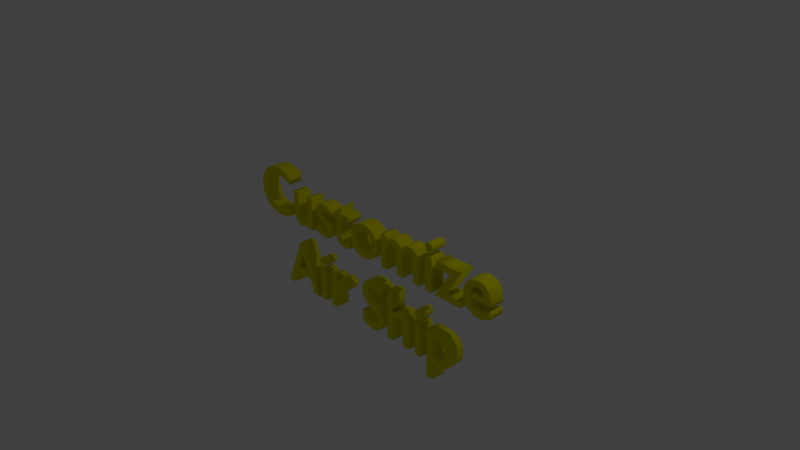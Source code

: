 # Source: Customize_Air_Ship_Text.blend  (saved by Blender 2.79.0; exported with 4.5.12 LTS)
import bpy
from mathutils import Matrix  # noqa: F401  (used for matrix-valued properties, if any)

bpy.ops.wm.read_factory_settings(use_empty=True)
scene = bpy.context.scene
scene.name = 'Scene'

# ---- collections
col_collection_1 = bpy.data.collections.new('Collection 1'); scene.collection.children.link(col_collection_1)

# ---- materials (node trees are filled in below, after node groups)
mat_customize_air_ship_text = bpy.data.materials.new('Customize Air Ship Text')
mat_customize_air_ship_text.alpha_threshold = 0.0
mat_customize_air_ship_text.use_transparent_shadow = False
mat_customize_air_ship_text.diffuse_color = (0.8, 0.7793, 0.0, 1.0)
mat_customize_air_ship_text.roughness = 0.5
mat_customize_air_ship_text.line_color = (0.0, 0.0, 0.0, 1.0)

# ---- material node trees

# ---- world
world_world = bpy.data.worlds.new('World'); scene.world = world_world
world_world.color = (0.05088, 0.05088, 0.05088)
world_world.use_sun_shadow = False
world_world.sun_shadow_jitter_overblur = 0.0
world_world.cycles.sampling_method = 'MANUAL'

# ---- cameras
cam_camera = bpy.data.cameras.new('Camera')
cam_camera.clip_end = 100.0
cam_camera.lens = 35.0
cam_camera.sensor_width = 32.0
cam_camera.sensor_height = 18.0
cam_camera.ortho_scale = 7.314
cam_camera.dof.focus_distance = 0.0
cam_camera.dof.aperture_fstop = 128.0

# ---- lights
light_lamp = bpy.data.lights.new('Lamp', 'POINT')
light_lamp.transmission_factor = 0.0
light_lamp.cutoff_distance = 30.0
light_lamp.energy = 100.0
light_lamp.shadow_buffer_clip_start = 1.001
light_lamp.shadow_soft_size = 0.1
light_lamp.shadow_maximum_resolution = 0.006
light_lamp.use_absolute_resolution = True

# ---- curves / text
txt_text = bpy.data.curves.new('Text', 'FONT')
txt_text.dimensions = '2D'
txt_text.body = 'Customize\nAir Ship'
txt_text.materials.append(mat_customize_air_ship_text)
txt_text.use_path_clamp = True
txt_text.bevel_resolution = 1
txt_text.extrude = 0.1
txt_text.bevel_depth = 0.01
txt_text.align_x = 'CENTER'

# ---- objects
ob_customize_air_ship_text = bpy.data.objects.new('Customize Air Ship Text', txt_text)
ob_lamp = bpy.data.objects.new('Lamp', light_lamp)
ob_camera = bpy.data.objects.new('Camera', cam_camera)

# ---- transforms, parenting, visibility, modifiers, constraints
ob_customize_air_ship_text.location = (0.0, 0.0, 0.0)
ob_customize_air_ship_text.rotation_euler = (1.571, -0.0, 0.0)
ob_customize_air_ship_text.lineart.crease_threshold = 0.0
ob_lamp.location = (4.076, 1.005, 5.904)
ob_lamp.rotation_euler = (0.6503, 0.05522, 1.866)
ob_lamp.lock_rotations_4d = False
ob_lamp.empty_display_type = 'ARROWS'
ob_lamp.color = (0.0, 0.0, 0.0, 0.0)
ob_lamp.lineart.crease_threshold = 0.0
ob_camera.location = (7.481, -6.508, 5.344)
ob_camera.rotation_euler = (1.109, 0.0, 0.8149)
ob_camera.lock_rotations_4d = False
ob_camera.empty_display_type = 'ARROWS'
ob_camera.color = (0.0, 0.0, 0.0, 0.0)
ob_camera.display_type = 'WIRE'
ob_camera.lineart.crease_threshold = 0.0

# ---- collection membership
col_collection_1.objects.link(ob_customize_air_ship_text)
col_collection_1.objects.link(ob_lamp)
col_collection_1.objects.link(ob_camera)

# ---- scene / render settings (as saved in the file)
scene.camera = ob_camera
scene.frame_start = 1; scene.frame_end = 250; scene.frame_set(1)
scene.render.engine = 'BLENDER_EEVEE_NEXT'
scene.render.resolution_percentage = 50
scene.render.dither_intensity = 0.0
scene.cycles.use_denoising = False
scene.cycles.samples = 128
scene.cycles.sampling_pattern = 'TABULATED_SOBOL'
scene.cycles.use_adaptive_sampling = False
scene.cycles.use_light_tree = False
scene.cycles.blur_glossy = 0.0
scene.cycles.sample_clamp_indirect = 0.0
scene.view_settings.view_transform = 'Standard'
bpy.context.view_layer.update()
